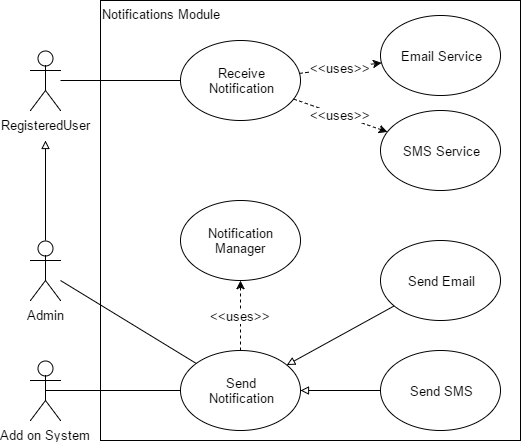

The diagram above was exported from draw.io. Its source (the exported page's mxGraphModel, read from the mxfile embedded in the PNG):
<mxGraphModel dx="872" dy="394" grid="1" gridSize="10" guides="1" tooltips="1" connect="1" arrows="1" fold="1" page="1" pageScale="1" pageWidth="850" pageHeight="1100" background="#ffffff" math="0" shadow="0">
  <root>
    <mxCell id="0" />
    <mxCell id="1" parent="0" />
    <mxCell id="2" value="" style="whiteSpace=wrap;html=1;strokeWidth=1;fontSize=13;align=center;" vertex="1" parent="1">
      <mxGeometry x="200" y="80" width="420" height="440" as="geometry" />
    </mxCell>
    <mxCell id="3" value="RegisteredUser" style="shape=umlActor;verticalLabelPosition=bottom;labelBackgroundColor=#ffffff;verticalAlign=top;html=1;strokeWidth=1;fontSize=13;align=center;" vertex="1" parent="1">
      <mxGeometry x="130" y="130" width="30" height="60" as="geometry" />
    </mxCell>
    <mxCell id="4" value="Receive&lt;div&gt;Notification&lt;/div&gt;" style="ellipse;whiteSpace=wrap;html=1;strokeWidth=1;fontSize=13;align=center;" vertex="1" parent="1">
      <mxGeometry x="280" y="120" width="120" height="80" as="geometry" />
    </mxCell>
    <mxCell id="5" value="" style="endArrow=none;html=1;fontSize=13;" edge="1" target="4" parent="1">
      <mxGeometry x="160" y="160" width="50" height="50" as="geometry">
        <mxPoint x="160" y="160" as="sourcePoint" />
        <mxPoint x="240" y="10" as="targetPoint" />
      </mxGeometry>
    </mxCell>
    <mxCell id="6" value="Admin" style="shape=umlActor;verticalLabelPosition=bottom;labelBackgroundColor=#ffffff;verticalAlign=top;html=1;strokeWidth=1;fontSize=13;align=center;" vertex="1" parent="1">
      <mxGeometry x="130" y="320" width="30" height="60" as="geometry" />
    </mxCell>
    <mxCell id="7" value="" style="endArrow=block;html=1;fontSize=13;exitX=0.5;exitY=0;exitPerimeter=0;endFill=0;" edge="1" source="6" parent="1">
      <mxGeometry x="144.58823529411757" y="220" width="50" height="50" as="geometry">
        <mxPoint x="280" y="390" as="sourcePoint" />
        <mxPoint x="145" y="220" as="targetPoint" />
      </mxGeometry>
    </mxCell>
    <mxCell id="8" value="Add on System" style="shape=umlActor;verticalLabelPosition=bottom;labelBackgroundColor=#ffffff;verticalAlign=top;html=1;strokeWidth=1;fontSize=13;align=center;" vertex="1" parent="1">
      <mxGeometry x="130" y="440" width="30" height="60" as="geometry" />
    </mxCell>
    <mxCell id="9" value="Send&lt;div&gt;Notification&lt;/div&gt;" style="ellipse;whiteSpace=wrap;html=1;strokeWidth=1;fontSize=13;align=center;" vertex="1" parent="1">
      <mxGeometry x="280" y="430" width="120" height="80" as="geometry" />
    </mxCell>
    <mxCell id="10" value="" style="endArrow=none;html=1;fontSize=13;" edge="1" target="9" parent="1">
      <mxGeometry x="160" y="360" width="50" height="50" as="geometry">
        <mxPoint x="160" y="360" as="sourcePoint" />
        <mxPoint x="280" y="200" as="targetPoint" />
      </mxGeometry>
    </mxCell>
    <mxCell id="11" value="" style="endArrow=none;html=1;fontSize=13;exitX=0.5;exitY=0.5;exitPerimeter=0;" edge="1" source="8" target="9" parent="1">
      <mxGeometry x="160" y="470" width="50" height="50" as="geometry">
        <mxPoint x="145" y="350" as="sourcePoint" />
        <mxPoint x="280" y="350" as="targetPoint" />
      </mxGeometry>
    </mxCell>
    <mxCell id="12" value="Notification Manager" style="ellipse;whiteSpace=wrap;html=1;strokeWidth=1;fontSize=13;align=center;" vertex="1" parent="1">
      <mxGeometry x="280" y="280.16666666666663" width="120" height="80" as="geometry" />
    </mxCell>
    <mxCell id="13" value="&amp;lt;&amp;lt;uses&amp;gt;&amp;gt;" style="endArrow=classic;html=1;fontSize=13;endFill=1;dashed=1;" edge="1" source="9" target="12" parent="1">
      <mxGeometry x="340" y="360.16666666666663" width="50" height="50" as="geometry">
        <mxPoint x="145.16666666666674" y="469.83333333333337" as="sourcePoint" />
        <mxPoint x="420" y="400" as="targetPoint" />
      </mxGeometry>
    </mxCell>
    <mxCell id="14" value="&amp;lt;&amp;lt;uses&amp;gt;&amp;gt;" style="endArrow=classic;html=1;fontSize=13;endFill=1;dashed=1;" edge="1" source="4" target="20" parent="1">
      <mxGeometry x="340" y="200" width="50" height="50" as="geometry">
        <mxPoint x="340" y="430" as="sourcePoint" />
        <mxPoint x="340" y="360.16666666666663" as="targetPoint" />
      </mxGeometry>
    </mxCell>
    <mxCell id="15" value="Send SMS" style="ellipse;whiteSpace=wrap;html=1;strokeWidth=1;fontSize=13;align=center;" vertex="1" parent="1">
      <mxGeometry x="480" y="430" width="120" height="80" as="geometry" />
    </mxCell>
    <mxCell id="16" value="Send Email" style="ellipse;whiteSpace=wrap;html=1;strokeWidth=1;fontSize=13;align=center;" vertex="1" parent="1">
      <mxGeometry x="480" y="320" width="120" height="80" as="geometry" />
    </mxCell>
    <mxCell id="17" value="" style="endArrow=block;html=1;fontSize=13;endFill=0;" edge="1" source="15" target="9" parent="1">
      <mxGeometry x="399.9999999999977" y="470" width="50" height="50" as="geometry">
        <mxPoint x="340" y="430" as="sourcePoint" />
        <mxPoint x="340" y="360.16666666666663" as="targetPoint" />
      </mxGeometry>
    </mxCell>
    <mxCell id="18" value="" style="endArrow=block;html=1;fontSize=13;endFill=0;" edge="1" source="16" target="9" parent="1">
      <mxGeometry x="374.8621663843014" y="352.55674386320914" width="50" height="50" as="geometry">
        <mxPoint x="440" y="470" as="sourcePoint" />
        <mxPoint x="399.99999999999886" y="470" as="targetPoint" />
      </mxGeometry>
    </mxCell>
    <mxCell id="19" value="Notifications Module" style="text;html=1;fontSize=13;" vertex="1" parent="1">
      <mxGeometry x="200" y="80" width="140" height="30" as="geometry" />
    </mxCell>
    <mxCell id="20" value="SMS Service" style="ellipse;whiteSpace=wrap;html=1;strokeWidth=1;fontSize=13;align=center;" vertex="1" parent="1">
      <mxGeometry x="480" y="190" width="120" height="80" as="geometry" />
    </mxCell>
    <mxCell id="21" value="Email Service" style="ellipse;whiteSpace=wrap;html=1;strokeWidth=1;fontSize=13;align=center;" vertex="1" parent="1">
      <mxGeometry x="480" y="95" width="120" height="80" as="geometry" />
    </mxCell>
    <mxCell id="22" value="&amp;lt;&amp;lt;uses&amp;gt;&amp;gt;" style="endArrow=classic;html=1;fontSize=13;endFill=1;dashed=1;" edge="1" parent="1" source="4" target="21">
      <mxGeometry x="340" y="200" width="50" height="50" as="geometry">
        <mxPoint x="390.0638912037541" y="182.04648419981834" as="sourcePoint" />
        <mxPoint x="449.83712534977644" y="208.05374234052715" as="targetPoint" />
      </mxGeometry>
    </mxCell>
  </root>
</mxGraphModel>